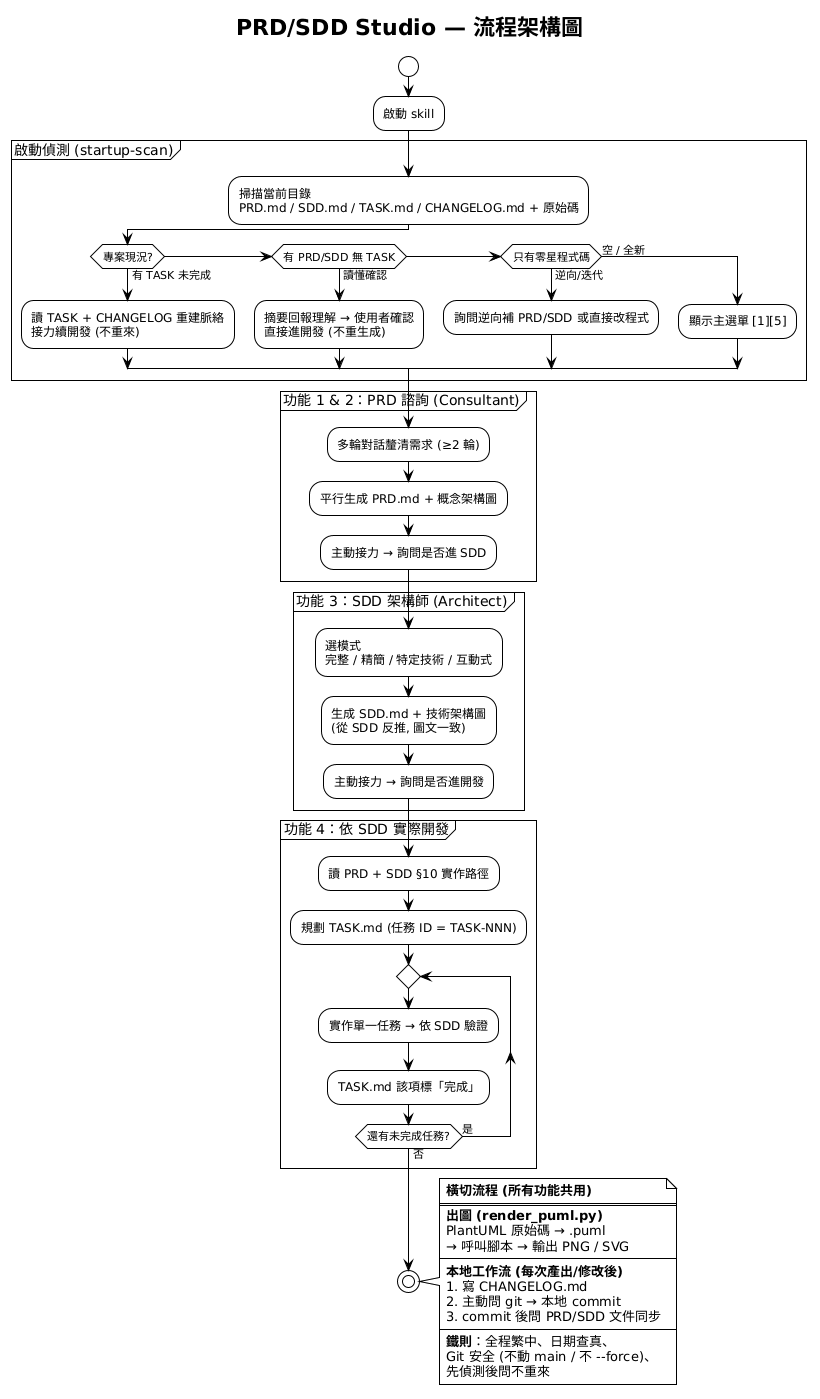

The diagram above was rendered by PlantUML. Its source (embedded in the PNG):
@startuml
!theme plain
title PRD/SDD Studio — 流程架構圖

start
:啟動 skill;

partition "啟動偵測 (startup-scan)" {
  :掃描當前目錄\nPRD.md / SDD.md / TASK.md / CHANGELOG.md + 原始碼;
  if (專案現況?) then (有 TASK 未完成)
    :讀 TASK + CHANGELOG 重建脈絡\n接力續開發 (不重來);
  elseif (有 PRD/SDD 無 TASK) then (讀懂確認)
    :摘要回報理解 → 使用者確認\n直接進開發 (不重生成);
  elseif (只有零星程式碼) then (逆向/迭代)
    :詢問逆向補 PRD/SDD 或直接改程式;
  else (空 / 全新)
    :顯示主選單 [1]~[5];
  endif
}

partition "功能 1 & 2：PRD 諮詢 (Consultant)" {
  :多輪對話釐清需求 (≥2 輪);
  :平行生成 PRD.md + 概念架構圖;
  :主動接力 → 詢問是否進 SDD;
}

partition "功能 3：SDD 架構師 (Architect)" {
  :選模式\n完整 / 精簡 / 特定技術 / 互動式;
  :生成 SDD.md + 技術架構圖\n(從 SDD 反推, 圖文一致);
  :主動接力 → 詢問是否進開發;
}

partition "功能 4：依 SDD 實際開發" {
  :讀 PRD + SDD §10 實作路徑;
  :規劃 TASK.md (任務 ID = TASK-NNN);
  repeat
    :實作單一任務 → 依 SDD 驗證;
    :TASK.md 該項標「完成」;
  repeat while (還有未完成任務?) is (是) not (否)
}

stop

note right
  **橫切流程 (所有功能共用)**
  ====
  **出圖 (render_puml.py)**
  PlantUML 原始碼 → .puml
  → 呼叫腳本 → 輸出 PNG / SVG
  ----
  **本地工作流 (每次產出/修改後)**
  1. 寫 CHANGELOG.md
  2. 主動問 git → 本地 commit
  3. commit 後問 PRD/SDD 文件同步
  ----
  **鐵則**：全程繁中、日期查真、
  Git 安全 (不動 main / 不 --force)、
  先偵測後問不重來
end note
@enduml